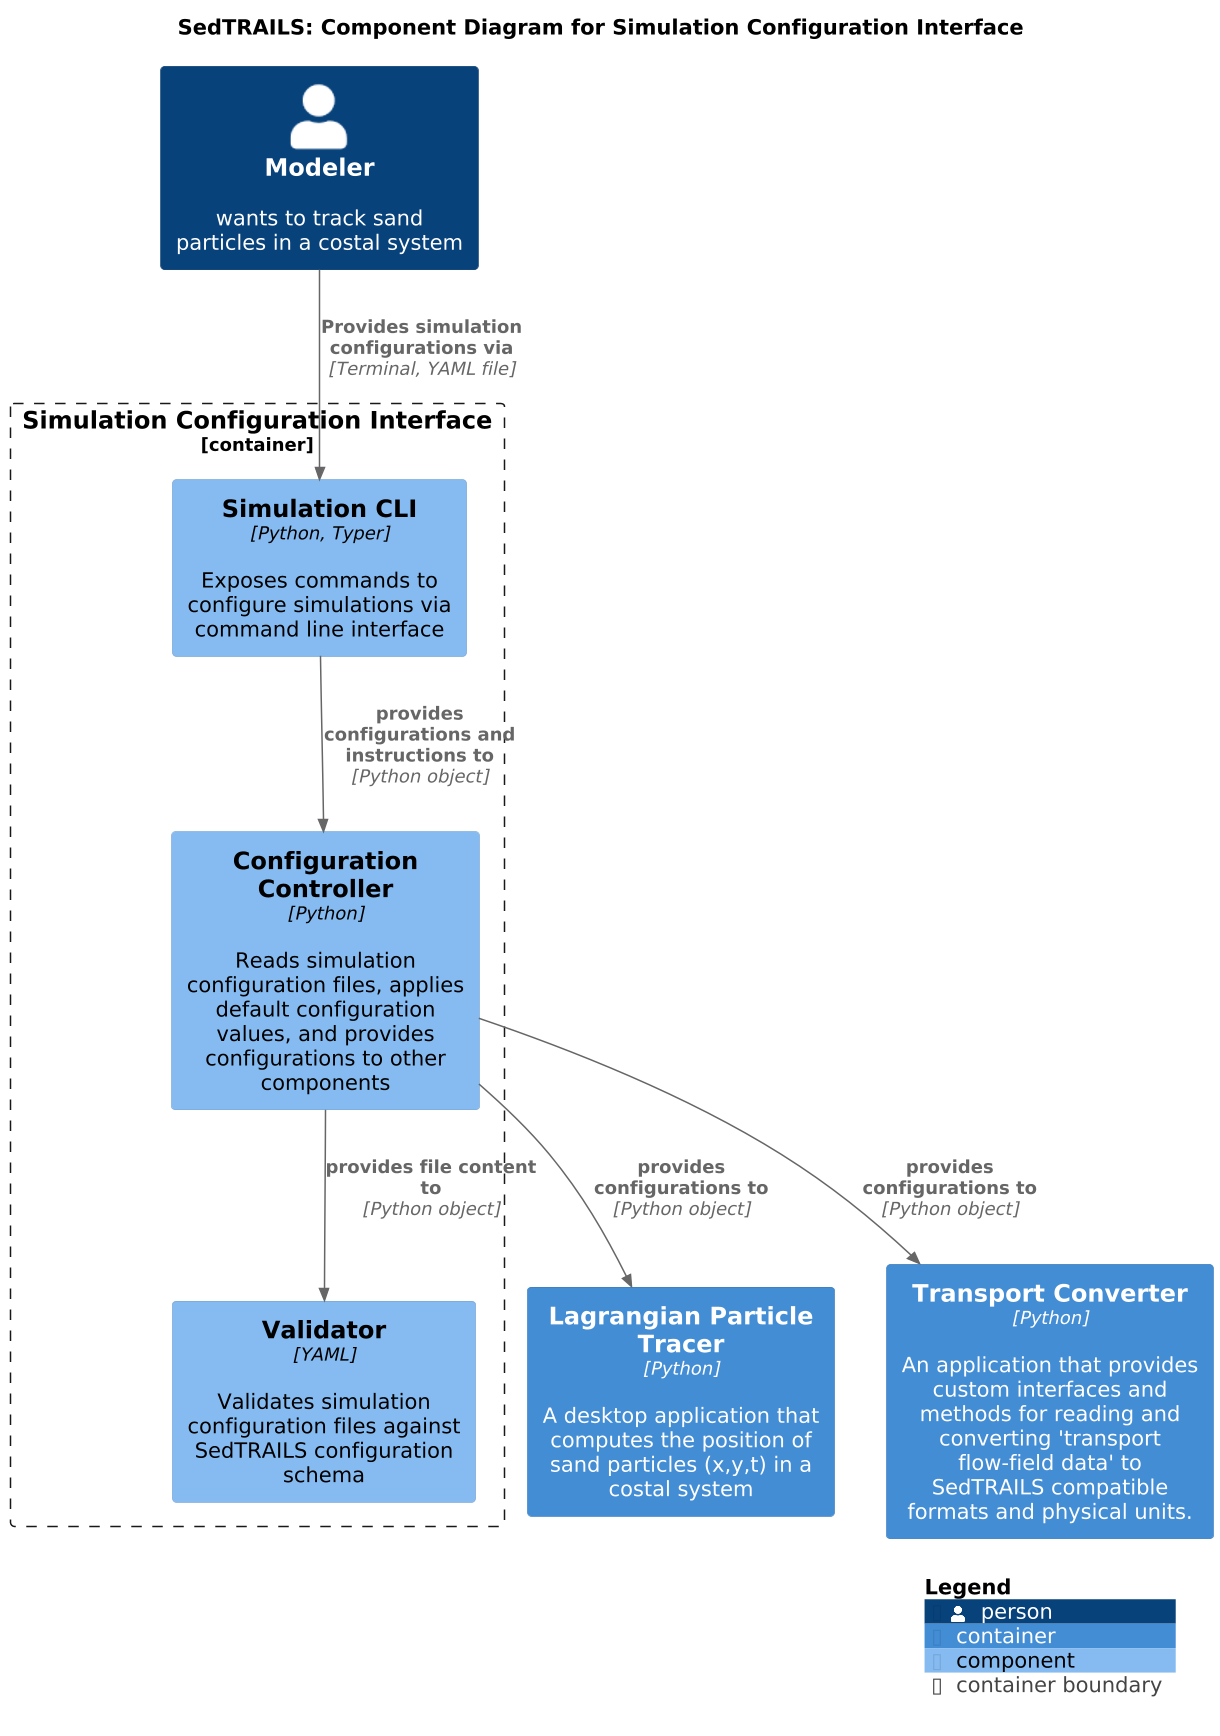

The diagram above was rendered by PlantUML. Its source (embedded in the PNG):
@startuml SedtrailComponentsConfigurationInterface
!include ./c4/C4_Component.puml

' LAYOUT_LANDSCAPE()

title SedTRAILS: Component Diagram for Simulation Configuration Interface
scale 1.5

Person(modeler, "Modeler", "wants to track sand particles in a costal system")
Container(particleTracer, "Lagrangian Particle Tracer", "Python", "A desktop application that computes the position of sand particles (x,y,t) in a costal system")
Container(transportConverter, "Transport Converter", "Python", "An application that provides custom interfaces and methods for reading and converting 'transport flow-field data' to SedTRAILS compatible formats and physical units.")

Container_Boundary(configInterface, "Simulation Configuration Interface", "Python", "An application that reads and interprets simulation configuration files"){
    Component(simulCli, "Simulation CLI", "Python, Typer", "Exposes commands to configure simulations via command line interface")
    Component(configController, "Configuration Controller", "Python", "Reads simulation configuration files, applies default configuration values, and provides configurations to other components")
    Component(configValidator, "Validator", "YAML", "Validates simulation configuration files against SedTRAILS configuration schema")
    Rel(configController, configValidator, "provides file content to", "Python object")
    Rel(simulCli, configController, "provides configurations and instructions to", "Python object")
}

Rel(modeler, simulCli, "Provides simulation configurations via", "Terminal, YAML file")
Rel(configController, particleTracer, "provides configurations to", "Python object")
Rel(configController, transportConverter, "provides configurations to", "Python object")

SHOW_LEGEND()
@enduml